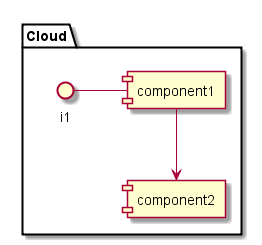

The diagram above was rendered by PlantUML. Its source (embedded in the PNG):
@startuml

package "Cloud" {
component component1
component component2
interface i1

}
i1 - component1
component1 --> component2
@enduml